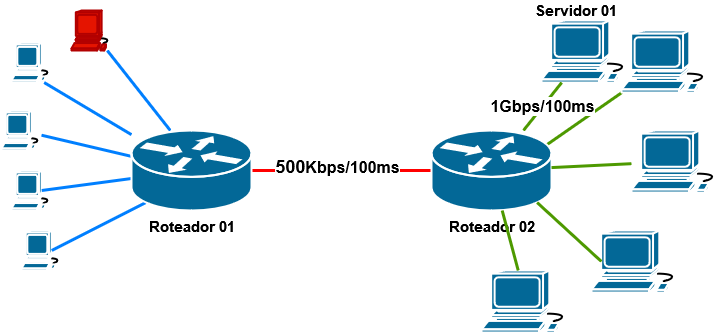

The diagram above was exported from draw.io. Its source (the exported page's mxGraphModel, read from the mxfile embedded in the PNG):
<mxGraphModel dx="719" dy="407" grid="1" gridSize="10" guides="1" tooltips="1" connect="1" arrows="1" fold="1" page="1" pageScale="1" pageWidth="1169" pageHeight="827" math="0" shadow="0">
  <root>
    <mxCell id="0" />
    <mxCell id="1" parent="0" />
    <mxCell id="KxoqxvwyMRyU3v1HqrjX-12" value="" style="endArrow=none;html=1;rounded=0;strokeWidth=3;strokeColor=#4D9900;exitX=0.808;exitY=0.338;exitDx=0;exitDy=0;exitPerimeter=0;" edge="1" parent="1" source="XzCFxG4_Qi2WtWZQ25Fg-49" target="KxoqxvwyMRyU3v1HqrjX-3">
      <mxGeometry width="50" height="50" relative="1" as="geometry">
        <mxPoint x="690" y="247" as="sourcePoint" />
        <mxPoint x="770" y="243" as="targetPoint" />
      </mxGeometry>
    </mxCell>
    <mxCell id="XzCFxG4_Qi2WtWZQ25Fg-2" value="" style="shape=mxgraph.cisco.computers_and_peripherals.workstation;sketch=0;html=1;pointerEvents=1;dashed=0;fillColor=#e51400;strokeColor=#B20000;strokeWidth=2;verticalLabelPosition=bottom;verticalAlign=top;align=center;outlineConnect=0;fontColor=#ffffff;" parent="1" vertex="1">
      <mxGeometry x="180" y="60" width="40" height="40" as="geometry" />
    </mxCell>
    <mxCell id="XzCFxG4_Qi2WtWZQ25Fg-4" value="" style="shape=mxgraph.cisco.computers_and_peripherals.workstation;sketch=0;html=1;pointerEvents=1;dashed=0;fillColor=#036897;strokeColor=#ffffff;strokeWidth=2;verticalLabelPosition=bottom;verticalAlign=top;align=center;outlineConnect=0;" parent="1" vertex="1">
      <mxGeometry x="650" y="70" width="90" height="62" as="geometry" />
    </mxCell>
    <mxCell id="XzCFxG4_Qi2WtWZQ25Fg-5" value="" style="endArrow=none;html=1;rounded=0;strokeWidth=3;strokeColor=#007FFF;" parent="1" target="XzCFxG4_Qi2WtWZQ25Fg-2" edge="1">
      <mxGeometry width="50" height="50" relative="1" as="geometry">
        <mxPoint x="278.82352941176464" y="180" as="sourcePoint" />
        <mxPoint x="480" y="210" as="targetPoint" />
      </mxGeometry>
    </mxCell>
    <mxCell id="XzCFxG4_Qi2WtWZQ25Fg-7" value="" style="endArrow=none;html=1;rounded=0;strokeWidth=3;strokeColor=#4D9900;" parent="1" target="XzCFxG4_Qi2WtWZQ25Fg-4" edge="1">
      <mxGeometry width="50" height="50" relative="1" as="geometry">
        <mxPoint x="631.9327731092437" y="180" as="sourcePoint" />
        <mxPoint x="274" y="142" as="targetPoint" />
      </mxGeometry>
    </mxCell>
    <mxCell id="XzCFxG4_Qi2WtWZQ25Fg-8" value="&lt;font style=&quot;font-size: 16px;&quot;&gt;&lt;b&gt;1Gbps/100ms&lt;/b&gt;&lt;/font&gt;" style="edgeLabel;html=1;align=center;verticalAlign=middle;resizable=0;points=[];" parent="XzCFxG4_Qi2WtWZQ25Fg-7" connectable="0" vertex="1">
      <mxGeometry x="-0.2574" y="-5" relative="1" as="geometry">
        <mxPoint y="-10" as="offset" />
      </mxGeometry>
    </mxCell>
    <mxCell id="XzCFxG4_Qi2WtWZQ25Fg-9" value="" style="endArrow=none;html=1;rounded=0;strokeWidth=3;strokeColor=#FF0000;entryX=1;entryY=0.5;entryDx=0;entryDy=0;entryPerimeter=0;" parent="1" edge="1">
      <mxGeometry width="50" height="50" relative="1" as="geometry">
        <mxPoint x="540" y="220" as="sourcePoint" />
        <mxPoint x="360" y="220" as="targetPoint" />
      </mxGeometry>
    </mxCell>
    <mxCell id="XzCFxG4_Qi2WtWZQ25Fg-10" value="&lt;b style=&quot;font-size: 18px;&quot;&gt;500&lt;/b&gt;&lt;b style=&quot;font-size: 16px;&quot;&gt;K&lt;/b&gt;&lt;font style=&quot;font-size: 16px;&quot;&gt;&lt;b&gt;bps/100ms&lt;/b&gt;&lt;/font&gt;" style="edgeLabel;html=1;align=center;verticalAlign=middle;resizable=0;points=[];" parent="XzCFxG4_Qi2WtWZQ25Fg-9" connectable="0" vertex="1">
      <mxGeometry x="-0.2574" y="-5" relative="1" as="geometry">
        <mxPoint x="-28" as="offset" />
      </mxGeometry>
    </mxCell>
    <mxCell id="XzCFxG4_Qi2WtWZQ25Fg-18" value="" style="shape=mxgraph.cisco.computers_and_peripherals.workstation;sketch=0;html=1;pointerEvents=1;dashed=0;fillColor=#036897;strokeColor=#ffffff;strokeWidth=2;verticalLabelPosition=bottom;verticalAlign=top;align=center;outlineConnect=0;" parent="1" vertex="1">
      <mxGeometry x="120" y="92" width="40" height="40" as="geometry" />
    </mxCell>
    <mxCell id="XzCFxG4_Qi2WtWZQ25Fg-19" value="" style="shape=mxgraph.cisco.computers_and_peripherals.workstation;sketch=0;html=1;pointerEvents=1;dashed=0;fillColor=#036897;strokeColor=#ffffff;strokeWidth=2;verticalLabelPosition=bottom;verticalAlign=top;align=center;outlineConnect=0;" parent="1" vertex="1">
      <mxGeometry x="110" y="160" width="40" height="40" as="geometry" />
    </mxCell>
    <mxCell id="XzCFxG4_Qi2WtWZQ25Fg-20" value="" style="shape=mxgraph.cisco.computers_and_peripherals.workstation;sketch=0;html=1;pointerEvents=1;dashed=0;fillColor=#036897;strokeColor=#ffffff;strokeWidth=2;verticalLabelPosition=bottom;verticalAlign=top;align=center;outlineConnect=0;" parent="1" vertex="1">
      <mxGeometry x="120" y="220" width="40" height="40" as="geometry" />
    </mxCell>
    <mxCell id="XzCFxG4_Qi2WtWZQ25Fg-22" value="" style="shape=mxgraph.cisco.computers_and_peripherals.workstation;sketch=0;html=1;pointerEvents=1;dashed=0;fillColor=#036897;strokeColor=#ffffff;strokeWidth=2;verticalLabelPosition=bottom;verticalAlign=top;align=center;outlineConnect=0;" parent="1" vertex="1">
      <mxGeometry x="130" y="280" width="40" height="40" as="geometry" />
    </mxCell>
    <mxCell id="XzCFxG4_Qi2WtWZQ25Fg-28" value="" style="endArrow=none;html=1;rounded=0;strokeWidth=3;strokeColor=#007FFF;entryX=0.815;entryY=1;entryDx=0;entryDy=0;entryPerimeter=0;" parent="1" target="XzCFxG4_Qi2WtWZQ25Fg-18" edge="1" source="XzCFxG4_Qi2WtWZQ25Fg-47">
      <mxGeometry width="50" height="50" relative="1" as="geometry">
        <mxPoint x="266.4571428571428" y="180" as="sourcePoint" />
        <mxPoint x="213" y="80" as="targetPoint" />
      </mxGeometry>
    </mxCell>
    <mxCell id="XzCFxG4_Qi2WtWZQ25Fg-30" value="" style="endArrow=none;html=1;rounded=0;strokeWidth=3;strokeColor=#007FFF;" parent="1" target="XzCFxG4_Qi2WtWZQ25Fg-19" edge="1" source="XzCFxG4_Qi2WtWZQ25Fg-47">
      <mxGeometry width="50" height="50" relative="1" as="geometry">
        <mxPoint x="254.4000000000001" y="188" as="sourcePoint" />
        <mxPoint x="182" y="90" as="targetPoint" />
      </mxGeometry>
    </mxCell>
    <mxCell id="XzCFxG4_Qi2WtWZQ25Fg-31" value="" style="endArrow=none;html=1;rounded=0;strokeWidth=3;strokeColor=#007FFF;entryX=0.755;entryY=0.5;entryDx=0;entryDy=0;entryPerimeter=0;" parent="1" target="XzCFxG4_Qi2WtWZQ25Fg-20" edge="1" source="XzCFxG4_Qi2WtWZQ25Fg-47">
      <mxGeometry width="50" height="50" relative="1" as="geometry">
        <mxPoint x="230" y="230" as="sourcePoint" />
        <mxPoint x="192" y="100" as="targetPoint" />
      </mxGeometry>
    </mxCell>
    <mxCell id="XzCFxG4_Qi2WtWZQ25Fg-32" value="" style="endArrow=none;html=1;rounded=0;strokeWidth=3;strokeColor=#007FFF;entryX=0.755;entryY=0.5;entryDx=0;entryDy=0;entryPerimeter=0;exitX=0.12;exitY=0.9;exitDx=0;exitDy=0;exitPerimeter=0;" parent="1" target="XzCFxG4_Qi2WtWZQ25Fg-22" edge="1" source="XzCFxG4_Qi2WtWZQ25Fg-47">
      <mxGeometry width="50" height="50" relative="1" as="geometry">
        <mxPoint x="240" y="204.98122653316648" as="sourcePoint" />
        <mxPoint x="202" y="110" as="targetPoint" />
      </mxGeometry>
    </mxCell>
    <mxCell id="XzCFxG4_Qi2WtWZQ25Fg-46" value="&lt;b&gt;&lt;font style=&quot;font-size: 15px;&quot;&gt;Servidor 01&lt;/font&gt;&lt;/b&gt;" style="text;html=1;strokeColor=none;fillColor=none;align=center;verticalAlign=middle;whiteSpace=wrap;rounded=0;" parent="1" vertex="1">
      <mxGeometry x="640" y="50" width="90" height="20" as="geometry" />
    </mxCell>
    <mxCell id="XzCFxG4_Qi2WtWZQ25Fg-47" value="&lt;b&gt;&lt;font style=&quot;font-size: 15px;&quot;&gt;Roteador 01&lt;/font&gt;&lt;/b&gt;" style="shape=mxgraph.cisco.routers.router;sketch=0;html=1;pointerEvents=1;dashed=0;fillColor=#036897;strokeColor=#ffffff;strokeWidth=2;verticalLabelPosition=bottom;verticalAlign=top;align=center;outlineConnect=0;" parent="1" vertex="1">
      <mxGeometry x="240" y="180" width="120" height="80" as="geometry" />
    </mxCell>
    <mxCell id="XzCFxG4_Qi2WtWZQ25Fg-49" value="&lt;b&gt;&lt;font style=&quot;font-size: 15px;&quot;&gt;Roteador 02&lt;/font&gt;&lt;/b&gt;" style="shape=mxgraph.cisco.routers.router;sketch=0;html=1;pointerEvents=1;dashed=0;fillColor=#036897;strokeColor=#ffffff;strokeWidth=2;verticalLabelPosition=bottom;verticalAlign=top;align=center;outlineConnect=0;" parent="1" vertex="1">
      <mxGeometry x="540" y="180" width="120" height="80" as="geometry" />
    </mxCell>
    <mxCell id="KxoqxvwyMRyU3v1HqrjX-3" value="" style="shape=mxgraph.cisco.computers_and_peripherals.workstation;sketch=0;html=1;pointerEvents=1;dashed=0;fillColor=#036897;strokeColor=#ffffff;strokeWidth=2;verticalLabelPosition=bottom;verticalAlign=top;align=center;outlineConnect=0;" vertex="1" parent="1">
      <mxGeometry x="730" y="80" width="90" height="62" as="geometry" />
    </mxCell>
    <mxCell id="KxoqxvwyMRyU3v1HqrjX-4" value="" style="shape=mxgraph.cisco.computers_and_peripherals.workstation;sketch=0;html=1;pointerEvents=1;dashed=0;fillColor=#036897;strokeColor=#ffffff;strokeWidth=2;verticalLabelPosition=bottom;verticalAlign=top;align=center;outlineConnect=0;" vertex="1" parent="1">
      <mxGeometry x="740" y="180" width="90" height="62" as="geometry" />
    </mxCell>
    <mxCell id="KxoqxvwyMRyU3v1HqrjX-5" value="" style="shape=mxgraph.cisco.computers_and_peripherals.workstation;sketch=0;html=1;pointerEvents=1;dashed=0;fillColor=#036897;strokeColor=#ffffff;strokeWidth=2;verticalLabelPosition=bottom;verticalAlign=top;align=center;outlineConnect=0;" vertex="1" parent="1">
      <mxGeometry x="700" y="280" width="90" height="62" as="geometry" />
    </mxCell>
    <mxCell id="KxoqxvwyMRyU3v1HqrjX-6" value="" style="shape=mxgraph.cisco.computers_and_peripherals.workstation;sketch=0;html=1;pointerEvents=1;dashed=0;fillColor=#036897;strokeColor=#ffffff;strokeWidth=2;verticalLabelPosition=bottom;verticalAlign=top;align=center;outlineConnect=0;" vertex="1" parent="1">
      <mxGeometry x="590" y="320" width="90" height="62" as="geometry" />
    </mxCell>
    <mxCell id="KxoqxvwyMRyU3v1HqrjX-7" value="" style="endArrow=none;html=1;rounded=0;strokeWidth=3;strokeColor=#4D9900;" edge="1" parent="1" source="XzCFxG4_Qi2WtWZQ25Fg-49" target="KxoqxvwyMRyU3v1HqrjX-4">
      <mxGeometry width="50" height="50" relative="1" as="geometry">
        <mxPoint x="641.9327731092437" y="190" as="sourcePoint" />
        <mxPoint x="680" y="142" as="targetPoint" />
      </mxGeometry>
    </mxCell>
    <mxCell id="KxoqxvwyMRyU3v1HqrjX-10" value="" style="endArrow=none;html=1;rounded=0;strokeWidth=3;strokeColor=#4D9900;entryX=0.11;entryY=0.5;entryDx=0;entryDy=0;entryPerimeter=0;exitX=0.88;exitY=0.9;exitDx=0;exitDy=0;exitPerimeter=0;" edge="1" parent="1" source="XzCFxG4_Qi2WtWZQ25Fg-49" target="KxoqxvwyMRyU3v1HqrjX-5">
      <mxGeometry width="50" height="50" relative="1" as="geometry">
        <mxPoint x="670" y="227" as="sourcePoint" />
        <mxPoint x="750" y="223" as="targetPoint" />
      </mxGeometry>
    </mxCell>
    <mxCell id="KxoqxvwyMRyU3v1HqrjX-11" value="" style="endArrow=none;html=1;rounded=0;strokeWidth=3;strokeColor=#4D9900;" edge="1" parent="1" source="XzCFxG4_Qi2WtWZQ25Fg-49" target="KxoqxvwyMRyU3v1HqrjX-6">
      <mxGeometry width="50" height="50" relative="1" as="geometry">
        <mxPoint x="680" y="237" as="sourcePoint" />
        <mxPoint x="760" y="233" as="targetPoint" />
      </mxGeometry>
    </mxCell>
  </root>
</mxGraphModel>